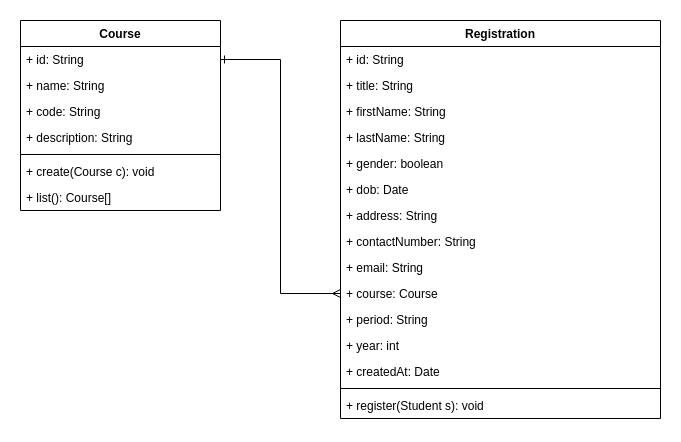

The diagram above was exported from draw.io. Its source (the exported page's mxGraphModel, read from the mxfile embedded in the PNG):
<mxGraphModel dx="1422" dy="853" grid="1" gridSize="10" guides="1" tooltips="1" connect="1" arrows="1" fold="1" page="1" pageScale="1" pageWidth="850" pageHeight="1100" math="0" shadow="0">
  <root>
    <mxCell id="0" />
    <mxCell id="1" parent="0" />
    <mxCell id="1b3zcx6wrU9bFYIAdrdn-19" value="Registration" style="swimlane;fontStyle=1;align=center;verticalAlign=top;childLayout=stackLayout;horizontal=1;startSize=26;horizontalStack=0;resizeParent=1;resizeParentMax=0;resizeLast=0;collapsible=1;marginBottom=0;" parent="1" vertex="1">
      <mxGeometry x="480" y="40" width="320" height="398" as="geometry" />
    </mxCell>
    <mxCell id="1b3zcx6wrU9bFYIAdrdn-20" value="+ id: String&#10;" style="text;strokeColor=none;fillColor=none;align=left;verticalAlign=top;spacingLeft=4;spacingRight=4;overflow=hidden;rotatable=0;points=[[0,0.5],[1,0.5]];portConstraint=eastwest;" parent="1b3zcx6wrU9bFYIAdrdn-19" vertex="1">
      <mxGeometry y="26" width="320" height="26" as="geometry" />
    </mxCell>
    <mxCell id="1b3zcx6wrU9bFYIAdrdn-21" value="+ title: String&#10;" style="text;strokeColor=none;fillColor=none;align=left;verticalAlign=top;spacingLeft=4;spacingRight=4;overflow=hidden;rotatable=0;points=[[0,0.5],[1,0.5]];portConstraint=eastwest;" parent="1b3zcx6wrU9bFYIAdrdn-19" vertex="1">
      <mxGeometry y="52" width="320" height="26" as="geometry" />
    </mxCell>
    <mxCell id="1b3zcx6wrU9bFYIAdrdn-33" value="+ firstName: String&#10;" style="text;strokeColor=none;fillColor=none;align=left;verticalAlign=top;spacingLeft=4;spacingRight=4;overflow=hidden;rotatable=0;points=[[0,0.5],[1,0.5]];portConstraint=eastwest;" parent="1b3zcx6wrU9bFYIAdrdn-19" vertex="1">
      <mxGeometry y="78" width="320" height="26" as="geometry" />
    </mxCell>
    <mxCell id="1b3zcx6wrU9bFYIAdrdn-22" value="+ lastName: String&#10;" style="text;strokeColor=none;fillColor=none;align=left;verticalAlign=top;spacingLeft=4;spacingRight=4;overflow=hidden;rotatable=0;points=[[0,0.5],[1,0.5]];portConstraint=eastwest;" parent="1b3zcx6wrU9bFYIAdrdn-19" vertex="1">
      <mxGeometry y="104" width="320" height="26" as="geometry" />
    </mxCell>
    <mxCell id="1b3zcx6wrU9bFYIAdrdn-23" value="+ gender: boolean&#10;" style="text;strokeColor=none;fillColor=none;align=left;verticalAlign=top;spacingLeft=4;spacingRight=4;overflow=hidden;rotatable=0;points=[[0,0.5],[1,0.5]];portConstraint=eastwest;" parent="1b3zcx6wrU9bFYIAdrdn-19" vertex="1">
      <mxGeometry y="130" width="320" height="26" as="geometry" />
    </mxCell>
    <mxCell id="1b3zcx6wrU9bFYIAdrdn-34" value="+ dob: Date&#10;" style="text;strokeColor=none;fillColor=none;align=left;verticalAlign=top;spacingLeft=4;spacingRight=4;overflow=hidden;rotatable=0;points=[[0,0.5],[1,0.5]];portConstraint=eastwest;" parent="1b3zcx6wrU9bFYIAdrdn-19" vertex="1">
      <mxGeometry y="156" width="320" height="26" as="geometry" />
    </mxCell>
    <mxCell id="1b3zcx6wrU9bFYIAdrdn-35" value="+ address: String&#10;" style="text;strokeColor=none;fillColor=none;align=left;verticalAlign=top;spacingLeft=4;spacingRight=4;overflow=hidden;rotatable=0;points=[[0,0.5],[1,0.5]];portConstraint=eastwest;" parent="1b3zcx6wrU9bFYIAdrdn-19" vertex="1">
      <mxGeometry y="182" width="320" height="26" as="geometry" />
    </mxCell>
    <mxCell id="1b3zcx6wrU9bFYIAdrdn-37" value="+ contactNumber: String&#10;" style="text;strokeColor=none;fillColor=none;align=left;verticalAlign=top;spacingLeft=4;spacingRight=4;overflow=hidden;rotatable=0;points=[[0,0.5],[1,0.5]];portConstraint=eastwest;" parent="1b3zcx6wrU9bFYIAdrdn-19" vertex="1">
      <mxGeometry y="208" width="320" height="26" as="geometry" />
    </mxCell>
    <mxCell id="1b3zcx6wrU9bFYIAdrdn-38" value="+ email: String&#10;" style="text;strokeColor=none;fillColor=none;align=left;verticalAlign=top;spacingLeft=4;spacingRight=4;overflow=hidden;rotatable=0;points=[[0,0.5],[1,0.5]];portConstraint=eastwest;" parent="1b3zcx6wrU9bFYIAdrdn-19" vertex="1">
      <mxGeometry y="234" width="320" height="26" as="geometry" />
    </mxCell>
    <mxCell id="1b3zcx6wrU9bFYIAdrdn-42" value="+ course: Course&#10;" style="text;strokeColor=none;fillColor=none;align=left;verticalAlign=top;spacingLeft=4;spacingRight=4;overflow=hidden;rotatable=0;points=[[0,0.5],[1,0.5]];portConstraint=eastwest;" parent="1b3zcx6wrU9bFYIAdrdn-19" vertex="1">
      <mxGeometry y="260" width="320" height="26" as="geometry" />
    </mxCell>
    <mxCell id="1b3zcx6wrU9bFYIAdrdn-39" value="+ period: String&#10;" style="text;strokeColor=none;fillColor=none;align=left;verticalAlign=top;spacingLeft=4;spacingRight=4;overflow=hidden;rotatable=0;points=[[0,0.5],[1,0.5]];portConstraint=eastwest;" parent="1b3zcx6wrU9bFYIAdrdn-19" vertex="1">
      <mxGeometry y="286" width="320" height="26" as="geometry" />
    </mxCell>
    <mxCell id="1b3zcx6wrU9bFYIAdrdn-40" value="+ year: int&#10;" style="text;strokeColor=none;fillColor=none;align=left;verticalAlign=top;spacingLeft=4;spacingRight=4;overflow=hidden;rotatable=0;points=[[0,0.5],[1,0.5]];portConstraint=eastwest;" parent="1b3zcx6wrU9bFYIAdrdn-19" vertex="1">
      <mxGeometry y="312" width="320" height="26" as="geometry" />
    </mxCell>
    <mxCell id="1b3zcx6wrU9bFYIAdrdn-36" value="+ createdAt: Date&#10;" style="text;strokeColor=none;fillColor=none;align=left;verticalAlign=top;spacingLeft=4;spacingRight=4;overflow=hidden;rotatable=0;points=[[0,0.5],[1,0.5]];portConstraint=eastwest;" parent="1b3zcx6wrU9bFYIAdrdn-19" vertex="1">
      <mxGeometry y="338" width="320" height="26" as="geometry" />
    </mxCell>
    <mxCell id="1b3zcx6wrU9bFYIAdrdn-24" value="" style="line;strokeWidth=1;fillColor=none;align=left;verticalAlign=middle;spacingTop=-1;spacingLeft=3;spacingRight=3;rotatable=0;labelPosition=right;points=[];portConstraint=eastwest;" parent="1b3zcx6wrU9bFYIAdrdn-19" vertex="1">
      <mxGeometry y="364" width="320" height="8" as="geometry" />
    </mxCell>
    <mxCell id="1b3zcx6wrU9bFYIAdrdn-25" value="+ register(Student s): void&#10;" style="text;strokeColor=none;fillColor=none;align=left;verticalAlign=top;spacingLeft=4;spacingRight=4;overflow=hidden;rotatable=0;points=[[0,0.5],[1,0.5]];portConstraint=eastwest;" parent="1b3zcx6wrU9bFYIAdrdn-19" vertex="1">
      <mxGeometry y="372" width="320" height="26" as="geometry" />
    </mxCell>
    <mxCell id="1b3zcx6wrU9bFYIAdrdn-26" value="Course" style="swimlane;fontStyle=1;align=center;verticalAlign=top;childLayout=stackLayout;horizontal=1;startSize=26;horizontalStack=0;resizeParent=1;resizeParentMax=0;resizeLast=0;collapsible=1;marginBottom=0;" parent="1" vertex="1">
      <mxGeometry x="160" y="40" width="200" height="190" as="geometry" />
    </mxCell>
    <mxCell id="1b3zcx6wrU9bFYIAdrdn-27" value="+ id: String&#10;" style="text;strokeColor=none;fillColor=none;align=left;verticalAlign=top;spacingLeft=4;spacingRight=4;overflow=hidden;rotatable=0;points=[[0,0.5],[1,0.5]];portConstraint=eastwest;" parent="1b3zcx6wrU9bFYIAdrdn-26" vertex="1">
      <mxGeometry y="26" width="200" height="26" as="geometry" />
    </mxCell>
    <mxCell id="1b3zcx6wrU9bFYIAdrdn-28" value="+ name: String&#10;" style="text;strokeColor=none;fillColor=none;align=left;verticalAlign=top;spacingLeft=4;spacingRight=4;overflow=hidden;rotatable=0;points=[[0,0.5],[1,0.5]];portConstraint=eastwest;" parent="1b3zcx6wrU9bFYIAdrdn-26" vertex="1">
      <mxGeometry y="52" width="200" height="26" as="geometry" />
    </mxCell>
    <mxCell id="1b3zcx6wrU9bFYIAdrdn-29" value="+ code: String&#10;" style="text;strokeColor=none;fillColor=none;align=left;verticalAlign=top;spacingLeft=4;spacingRight=4;overflow=hidden;rotatable=0;points=[[0,0.5],[1,0.5]];portConstraint=eastwest;" parent="1b3zcx6wrU9bFYIAdrdn-26" vertex="1">
      <mxGeometry y="78" width="200" height="26" as="geometry" />
    </mxCell>
    <mxCell id="B71KVkezEDg3NnDOgT4F-1" value="+ description: String&#10;" style="text;strokeColor=none;fillColor=none;align=left;verticalAlign=top;spacingLeft=4;spacingRight=4;overflow=hidden;rotatable=0;points=[[0,0.5],[1,0.5]];portConstraint=eastwest;" parent="1b3zcx6wrU9bFYIAdrdn-26" vertex="1">
      <mxGeometry y="104" width="200" height="26" as="geometry" />
    </mxCell>
    <mxCell id="1b3zcx6wrU9bFYIAdrdn-31" value="" style="line;strokeWidth=1;fillColor=none;align=left;verticalAlign=middle;spacingTop=-1;spacingLeft=3;spacingRight=3;rotatable=0;labelPosition=right;points=[];portConstraint=eastwest;" parent="1b3zcx6wrU9bFYIAdrdn-26" vertex="1">
      <mxGeometry y="130" width="200" height="8" as="geometry" />
    </mxCell>
    <mxCell id="1b3zcx6wrU9bFYIAdrdn-32" value="+ create(Course c): void&#10;" style="text;strokeColor=none;fillColor=none;align=left;verticalAlign=top;spacingLeft=4;spacingRight=4;overflow=hidden;rotatable=0;points=[[0,0.5],[1,0.5]];portConstraint=eastwest;" parent="1b3zcx6wrU9bFYIAdrdn-26" vertex="1">
      <mxGeometry y="138" width="200" height="26" as="geometry" />
    </mxCell>
    <mxCell id="1b3zcx6wrU9bFYIAdrdn-61" value="+ list(): Course[]&#10;" style="text;strokeColor=none;fillColor=none;align=left;verticalAlign=top;spacingLeft=4;spacingRight=4;overflow=hidden;rotatable=0;points=[[0,0.5],[1,0.5]];portConstraint=eastwest;" parent="1b3zcx6wrU9bFYIAdrdn-26" vertex="1">
      <mxGeometry y="164" width="200" height="26" as="geometry" />
    </mxCell>
    <mxCell id="1b3zcx6wrU9bFYIAdrdn-58" style="edgeStyle=orthogonalEdgeStyle;rounded=0;orthogonalLoop=1;jettySize=auto;html=1;startArrow=ERone;startFill=0;endArrow=ERmany;endFill=0;" parent="1" source="1b3zcx6wrU9bFYIAdrdn-27" target="1b3zcx6wrU9bFYIAdrdn-42" edge="1">
      <mxGeometry relative="1" as="geometry" />
    </mxCell>
  </root>
</mxGraphModel>